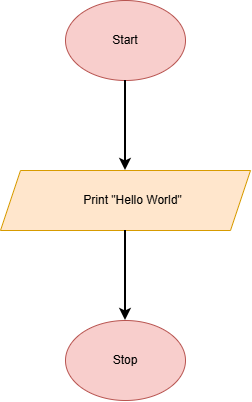

The diagram above was exported from draw.io. Its source (the exported page's mxGraphModel, read from the mxfile embedded in the PNG):
<mxGraphModel dx="1030" dy="562" grid="1" gridSize="10" guides="1" tooltips="1" connect="1" arrows="1" fold="1" page="1" pageScale="1" pageWidth="850" pageHeight="1100" math="0" shadow="0">
  <root>
    <mxCell id="0" />
    <mxCell id="1" parent="0" />
    <mxCell id="UfjZBvuPaITcZ_tL6_GG-1" parent="1" style="ellipse;whiteSpace=wrap;html=1;shapeInside=1;labelBackgroundColor=none;rounded=0;fillColor=#f8cecc;strokeColor=#b85450;" value="" vertex="1">
      <mxGeometry height="80" width="120" x="365" y="60" as="geometry" />
    </mxCell>
    <mxCell id="UfjZBvuPaITcZ_tL6_GG-2" parent="1" style="shape=parallelogram;perimeter=parallelogramPerimeter;whiteSpace=wrap;html=1;shapeInside=1;fixedSize=1;labelBackgroundColor=none;rounded=0;fillColor=#ffe6cc;strokeColor=#d79b00;" value="" vertex="1">
      <mxGeometry height="60" width="250" x="300" y="230" as="geometry" />
    </mxCell>
    <mxCell id="UfjZBvuPaITcZ_tL6_GG-3" edge="1" parent="1" source="UfjZBvuPaITcZ_tL6_GG-1" style="endArrow=classic;html=1;rounded=0;exitX=0.5;exitY=1;exitDx=0;exitDy=0;entryX=0.5;entryY=0;entryDx=0;entryDy=0;labelBackgroundColor=none;fontColor=default;strokeWidth=2;" target="UfjZBvuPaITcZ_tL6_GG-2" value="">
      <mxGeometry height="50" relative="1" width="50" as="geometry">
        <mxPoint x="400" y="320" as="sourcePoint" />
        <mxPoint x="450" y="270" as="targetPoint" />
      </mxGeometry>
    </mxCell>
    <mxCell id="UfjZBvuPaITcZ_tL6_GG-4" parent="1" style="ellipse;whiteSpace=wrap;html=1;shapeInside=1;labelBackgroundColor=none;rounded=0;fillColor=#f8cecc;strokeColor=#b85450;" value="" vertex="1">
      <mxGeometry height="80" width="120" x="365" y="380" as="geometry" />
    </mxCell>
    <mxCell id="UfjZBvuPaITcZ_tL6_GG-5" edge="1" parent="1" source="UfjZBvuPaITcZ_tL6_GG-2" style="endArrow=classic;html=1;rounded=0;entryX=0.5;entryY=0;entryDx=0;entryDy=0;exitX=0.5;exitY=1;exitDx=0;exitDy=0;labelBackgroundColor=none;fontColor=default;strokeWidth=2;" target="UfjZBvuPaITcZ_tL6_GG-4" value="">
      <mxGeometry height="50" relative="1" width="50" as="geometry">
        <mxPoint x="400" y="320" as="sourcePoint" />
        <mxPoint x="450" y="270" as="targetPoint" />
      </mxGeometry>
    </mxCell>
    <mxCell id="UfjZBvuPaITcZ_tL6_GG-6" parent="1" style="text;html=1;whiteSpace=wrap;strokeColor=none;fillColor=none;align=center;verticalAlign=middle;rounded=0;labelBackgroundColor=none;" value="Start" vertex="1">
      <mxGeometry height="30" width="60" x="395" y="85" as="geometry" />
    </mxCell>
    <mxCell id="UfjZBvuPaITcZ_tL6_GG-7" parent="1" style="text;html=1;whiteSpace=wrap;strokeColor=none;fillColor=none;align=center;verticalAlign=middle;rounded=0;labelBackgroundColor=none;" value="Print &quot;Hello World&quot;" vertex="1">
      <mxGeometry height="30" width="105" x="380" y="245" as="geometry" />
    </mxCell>
    <mxCell id="UfjZBvuPaITcZ_tL6_GG-8" parent="1" style="text;html=1;whiteSpace=wrap;strokeColor=none;fillColor=none;align=center;verticalAlign=middle;rounded=0;labelBackgroundColor=none;" value="Stop" vertex="1">
      <mxGeometry height="30" width="60" x="395" y="405" as="geometry" />
    </mxCell>
  </root>
</mxGraphModel>